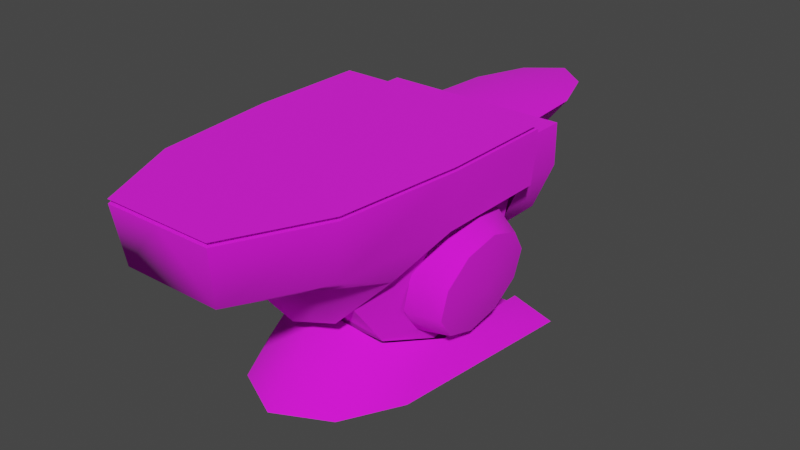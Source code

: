 # Source: anvil_active_blu.blend  (saved by Blender 3.4.6; exported with 4.5.12 LTS)
import bpy
from mathutils import Matrix  # noqa: F401  (used for matrix-valued properties, if any)

bpy.ops.wm.read_factory_settings(use_empty=True)
scene = bpy.context.scene
scene.name = 'Scene'

# ---- collections
col_collection = bpy.data.collections.new('Collection'); scene.collection.children.link(col_collection)

# ---- images (referenced by path relative to the original .blend; pixels are not part of the script)
import os
ASSET_DIR = os.environ.get("B2B_ASSET_DIR", "")  # directory of the original .blend (textures are referenced by path, not embedded)
HERE = os.path.dirname(os.path.abspath(__file__))  # packed textures are extracted next to this script under _unpacked/

def load_image(name, relpath, width, height, colorspace="sRGB"):
    """Load a texture the original file referenced (path relative to the .blend, or extracted next to this script)."""
    p = next((c for c in (os.path.join(HERE, relpath), os.path.join(ASSET_DIR, relpath)) if relpath and os.path.exists(c)), "")
    if p:
        img = bpy.data.images.load(p, check_existing=True)
        img.name = name
    else:  # same state as the original file: an image datablock whose file is absent (Cycles renders it pink)
        img = bpy.data.images.new(name, width, height)
        img.source = "FILE"
        img.filepath = "//" + (relpath or name)
    img.colorspace_settings.name = colorspace
    return img
img_skin_anvil_blue_png = load_image('skin_anvil-blue.png', 'skin_anvil-blue.png', 1024, 1024, 'sRGB')

# ---- materials (node trees are filled in below, after node groups)
mat_skin_anvil_blue = bpy.data.materials.new('skin_anvil-blue')
mat_skin_anvil_blue.use_backface_culling = True
mat_skin_anvil_blue.use_transparent_shadow = False

# ---- material node trees
mat_skin_anvil_blue.use_nodes = True; mat_skin_anvil_blue.node_tree.nodes.clear()
_N = mat_skin_anvil_blue.node_tree.nodes; _L = mat_skin_anvil_blue.node_tree.links
n0 = _N.new('ShaderNodeBsdfPrincipled'); n0.name = 'Principled BSDF'; n0.location = (10, 300)
n0.distribution = 'GGX'
n0.subsurface_method = 'RANDOM_WALK_SKIN'
n0.inputs[2].default_value = 1.0
n0.inputs[27].default_value = (0.0, 0.0, 0.0, 1.0)
n0.inputs[28].default_value = 1.0
n1 = _N.new('ShaderNodeOutputMaterial'); n1.name = 'Material Output'; n1.location = (320, 270)
n2 = _N.new('ShaderNodeTexImage'); n2.name = 'Image Texture'; n2.location = (-440, 210)
n2.label = 'BASE COLOR'
n2.image = img_skin_anvil_blue_png
_L.new(n0.outputs[0], n1.inputs[0])
_L.new(n2.outputs[0], n0.inputs[0])
_L.new(n2.outputs[1], n0.inputs[4])
n1.is_active_output = True

# ---- world
world_world = bpy.data.worlds.new('World'); scene.world = world_world
world_world.use_nodes = True; world_world.node_tree.nodes.clear()
_N = world_world.node_tree.nodes; _L = world_world.node_tree.links
n0 = _N.new('ShaderNodeOutputWorld'); n0.name = 'World Output'; n0.location = (300, 300)
n1 = _N.new('ShaderNodeBackground'); n1.name = 'Background'; n1.location = (10, 300)
n1.inputs[0].default_value = (0.05088, 0.05088, 0.05088, 1.0)
_L.new(n1.outputs[0], n0.inputs[0])
n0.is_active_output = True
world_world.color = (0.05088, 0.05088, 0.05088)
world_world.use_sun_shadow = False
world_world.sun_shadow_jitter_overblur = 0.0

# ---- meshes
me_rsrc_world_prop_outershell_smithy_model_anvil_active_meshnodes = bpy.data.meshes.new('rsrc.world.prop.outershell.smithy.model_anvil-active-MeshNodes[')
me_rsrc_world_prop_outershell_smithy_model_anvil_active_meshnodes.from_pydata([(0.4887, -2.051e-08, 0.4692), (-0.3521, -0.125, 0.375), (-0.4887, -2.051e-08, 0.4692), (0.4175, -0.75, -0.8339), (0.4805, -0.75, -0.2813), (0.5, -0.9325, 0.25), (0.3706, -0.5839, -0.4904), (0.1892, -0.6093, -0.8086), (0.1768, -0.3776, -0.5988), (0.0, -0.3448, -0.6543), (0.0, -0.5817, -0.8467), (0.0, -0.75, -1.215), (-0.1892, -0.6093, -0.8086), (-0.1768, -0.3776, -0.5988), (-0.3706, -0.5839, -0.4904), (-0.4805, -0.75, -0.2813), (-0.5, -0.9325, 0.25), (-0.4801, -0.75, 0.25), (-0.5, -1.001, -0.2817), (-0.4175, -0.75, -0.8339), (-0.25, -1.001, -1.25), (0.3521, -0.125, 0.375), (0.2503, -0.2264, -0.4143), (-0.1368, -0.3822, 0.5), (-0.1368, -0.3821, 0.25), (-0.3367, -0.5174, 0.25), (-0.3367, -0.5175, 0.5), (-0.4329, -0.7419, 0.5), (-0.2885, -0.125, -0.125), (-0.4039, -0.7967, -0.3984), (-0.2389, -0.2224, -0.3956), (-0.2348, -0.5629, -0.6493), (0.0, -0.5629, -0.6493), (0.0, -0.2224, -0.3956), (0.2389, -0.2224, -0.3956), (0.2348, -0.5629, -0.6493), (0.4039, -0.7967, -0.3984), (0.2885, -0.125, -0.125), (0.4039, -0.7967, 0.25), (0.2885, -0.125, 0.2241), (0.3367, -0.5174, 0.25), (0.1368, -0.3821, 0.25), (0.1368, -0.3822, 0.5), (0.4322, -0.9325, 0.25), (0.34, -0.1422, -0.125), (0.3911, 1.856e-08, -0.4246), (0.248, 3.022e-08, -0.6914), (0.0, -0.125, -0.6981), (0.0, 3.566e-08, -0.8159), (-0.248, 3.022e-08, -0.6914), (-0.3911, 1.856e-08, -0.4246), (-0.34, -0.1422, -0.125), (-0.2518, -2.153e-08, 0.4926), (0.2475, 4.208e-09, -0.09626), (0.2518, -2.153e-08, 0.4926), (-0.2475, 4.208e-09, -0.09626), (-0.2503, -0.2264, -0.4143), (0.0, -0.3116, -0.4799), (0.2273, -0.75, -1.215), (0.25, -1.001, -1.25), (0.0, -1.001, -1.25), (-0.2273, -0.75, -1.215), (0.4329, -0.9326, 0.5), (-0.4322, -0.9325, 0.25), (-0.4329, -0.9326, 0.5), (0.0, -0.06182, 0.25), (0.0, -0.7967, 0.2976), (-0.4039, -0.7967, 0.25), (-0.2885, -0.125, 0.2241), (0.4801, -0.75, 0.25), (0.4329, -0.7419, 0.25), (0.5, -1.001, 0.25), (0.0, -0.9326, 0.25), (-0.4329, -0.7419, 0.25), (0.0, -0.9326, 0.5), (0.2483, -0.875, 0.875), (0.0, -0.9326, 0.8308), (-0.1554, -0.875, 1.125), (0.2744, -0.875, 0.5), (0.0, -0.5, 0.5), (-0.2483, -0.875, 0.875), (0.0, -0.5651, 0.875), (0.1554, -0.875, 1.125), (0.0, -0.7064, 1.12), (0.0, -0.875, 1.25), (0.0, -1.001, 0.25), (0.5, -1.001, -0.2817), (0.4426, -0.9991, -0.8419), (-0.4426, -0.9991, -0.8419), (-0.5, -1.001, 0.25), (0.4329, -0.7419, 0.5), (0.3367, -0.5175, 0.5), (0.0, -0.375, 0.5), (-0.2744, -0.875, 0.5), (0.2941, -0.2174, 0.1228), (0.3301, -0.3657, 0.2315), (0.4456, -0.2325, 0.08261), (0.2746, -0.1608, -0.05461), (0.3688, -0.5489, 0.2298), (0.4298, -0.1867, -0.0612), (0.5278, -0.6213, 0.07912), (0.279, -0.2174, -0.2331), (0.3955, -0.6971, 0.1185), (0.4334, -0.2325, -0.2058), (0.5313, -0.6672, -0.06551), (0.3057, -0.3657, -0.3444), (0.3999, -0.7537, -0.05993), (0.3444, -0.5489, -0.346), (0.3804, -0.6971, -0.2374), (0.4864, -0.5012, -0.2974), (-0.2941, -0.2174, 0.1228), (-0.3301, -0.3657, 0.2315), (-0.2746, -0.1608, -0.05461), (-0.4298, -0.1867, -0.0612), (-0.3688, -0.5489, 0.2298), (-0.279, -0.2174, -0.2331), (-0.3955, -0.6971, 0.1185), (-0.3057, -0.3657, -0.3444), (-0.455, -0.3527, -0.296), (-0.3999, -0.7537, -0.05993), (-0.3444, -0.5489, -0.346), (-0.5155, -0.6213, -0.2093), (-0.4864, -0.5012, -0.2974), (-0.3804, -0.6971, -0.2374), (0.4748, -0.3527, 0.1707), (0.515, -0.4196, -0.06482), (0.5062, -0.5012, 0.1693), (0.455, -0.3527, -0.296), (0.5155, -0.6213, -0.2093), (-0.4456, -0.2325, 0.08261), (-0.515, -0.4196, -0.06482), (-0.4748, -0.3527, 0.1707), (-0.5062, -0.5012, 0.1693), (-0.5278, -0.6213, 0.07912), (-0.4334, -0.2325, -0.2058), (-0.5313, -0.6672, -0.06551)], [], [(21, 0, 54), (1, 52, 2), (59, 58, 87), (58, 3, 87), (87, 3, 86), (3, 4, 86), (86, 5, 71), (86, 4, 5), (4, 69, 5), (3, 6, 4), (3, 7, 6), (7, 8, 6), (3, 58, 7), (9, 8, 7), (58, 10, 7), (10, 9, 7), (58, 11, 10), (61, 10, 11), (61, 12, 10), (10, 12, 9), (19, 12, 61), (9, 12, 13), (12, 14, 13), (19, 14, 12), (19, 15, 14), (15, 16, 17), (18, 16, 15), (18, 89, 16), (19, 18, 15), (88, 18, 19), (61, 88, 19), (20, 88, 61), (21, 54, 53), (21, 53, 44), (53, 22, 44), (23, 24, 25), (25, 26, 23), (26, 25, 73), (73, 27, 26), (64, 27, 73), (73, 63, 64), (67, 68, 28), (28, 29, 67), (28, 30, 29), (30, 31, 29), (32, 31, 30), (30, 33, 32), (32, 33, 34), (34, 35, 32), (34, 36, 35), (37, 36, 34), (38, 36, 37), (37, 39, 38), (40, 41, 42), (42, 91, 40), (70, 40, 91), (91, 90, 70), (70, 90, 62), (62, 43, 70), (44, 0, 21), (44, 45, 0), (22, 45, 44), (45, 22, 46), (46, 22, 47), (48, 46, 47), (47, 22, 57), (48, 47, 49), (47, 57, 56), (49, 47, 56), (50, 49, 56), (56, 51, 50), (51, 2, 50), (51, 1, 2), (55, 51, 56), (1, 51, 55), (1, 55, 52), (53, 54, 52), (52, 55, 53), (22, 53, 55), (55, 56, 22), (22, 56, 57), (58, 59, 60), (60, 11, 58), (61, 11, 60), (60, 20, 61), (43, 62, 74), (74, 72, 43), (63, 72, 74), (74, 64, 63), (38, 39, 65), (65, 66, 38), (67, 66, 65), (65, 68, 67), (69, 70, 43), (43, 5, 69), (71, 5, 43), (71, 43, 85), (43, 72, 85), (63, 85, 72), (89, 85, 63), (89, 63, 16), (17, 16, 63), (63, 73, 17), (74, 78, 75), (80, 93, 74), (75, 76, 74), (74, 76, 80), (76, 77, 80), (76, 75, 82), (76, 84, 77), (76, 82, 84), (75, 78, 79), (79, 93, 80), (79, 81, 75), (80, 81, 79), (81, 80, 77), (82, 75, 81), (77, 83, 81), (81, 83, 82), (82, 83, 84), (77, 84, 83), (85, 86, 71), (85, 87, 86), (85, 59, 87), (85, 60, 59), (85, 20, 60), (85, 88, 20), (85, 18, 88), (85, 89, 18), (62, 78, 74), (62, 90, 78), (78, 90, 91), (78, 91, 79), (42, 79, 91), (42, 92, 79), (23, 79, 92), (23, 26, 79), (93, 79, 26), (93, 26, 27), (64, 93, 27), (64, 74, 93), (94, 95, 124), (124, 96, 94), (126, 124, 95), (97, 94, 96), (95, 98, 126), (96, 99, 97), (100, 126, 98), (101, 97, 99), (98, 102, 100), (99, 103, 101), (104, 100, 102), (105, 101, 103), (102, 106, 104), (103, 127, 105), (128, 104, 106), (107, 105, 127), (106, 108, 128), (127, 109, 107), (108, 107, 109), (109, 128, 108), (110, 129, 131), (131, 111, 110), (129, 110, 112), (111, 131, 132), (112, 113, 129), (132, 114, 111), (113, 112, 115), (114, 132, 133), (115, 134, 113), (133, 116, 114), (134, 115, 117), (116, 133, 135), (117, 118, 134), (135, 119, 116), (118, 117, 120), (119, 135, 121), (120, 122, 118), (121, 123, 119), (123, 121, 122), (122, 120, 123), (96, 124, 125), (124, 126, 125), (99, 96, 125), (126, 100, 125), (103, 99, 125), (100, 104, 125), (127, 103, 125), (104, 128, 125), (109, 127, 125), (128, 109, 125), (129, 130, 131), (131, 130, 132), (113, 130, 129), (132, 130, 133), (134, 130, 113), (133, 130, 135), (118, 130, 134), (135, 130, 121), (122, 130, 118), (121, 130, 122)])
me_rsrc_world_prop_outershell_smithy_model_anvil_active_meshnodes.polygons.foreach_set('use_smooth', [True] * 201)
_k = set([(1, 51), (1, 52), (5, 69), (5, 71), (16, 17), (16, 89), (18, 88), (18, 89), (20, 60), (20, 61), (20, 88), (21, 44), (21, 54), (22, 44), (22, 57), (23, 26), (26, 27), (27, 64), (30, 31), (34, 35), (38, 39), (42, 91), (43, 62), (43, 70), (43, 72), (51, 56), (56, 57), (58, 59), (59, 60), (59, 87), (62, 74), (62, 90), (63, 64), (63, 72), (63, 73), (64, 74), (67, 68), (71, 85), (71, 86), (74, 78), (74, 93), (75, 78), (75, 82), (77, 80), (77, 84), (78, 79), (79, 81), (79, 93), (80, 93), (81, 83), (82, 84), (83, 84), (85, 89), (86, 87), (90, 91), (96, 99), (96, 124), (99, 103), (100, 104), (100, 126), (103, 127), (104, 128), (109, 127), (109, 128), (113, 129), (113, 134), (118, 122), (118, 134), (121, 122), (121, 135), (124, 126), (129, 131), (131, 132), (132, 133), (133, 135)])
me_rsrc_world_prop_outershell_smithy_model_anvil_active_meshnodes.attributes.new('sharp_edge', 'BOOLEAN', 'EDGE').data.foreach_set('value', [ (min(e.vertices), max(e.vertices)) in _k for e in me_rsrc_world_prop_outershell_smithy_model_anvil_active_meshnodes.edges])
_k = {(38, 39): 1.0, (83, 84): 1.0, (96, 99): 1.0, (99, 103): 1.0, (129, 131): 1.0, (16, 17): 1.0, (26, 27): 1.0, (58, 59): 1.0, (67, 68): 1.0, (78, 79): 1.0, (81, 83): 1.0, (100, 104): 1.0, (133, 135): 1.0, (23, 26): 1.0, (30, 31): 1.0, (59, 60): 1.0, (79, 81): 1.0, (85, 89): 1.0, (121, 122): 1.0, (124, 126): 1.0, (131, 132): 1.0, (34, 35): 1.0, (56, 57): 1.0, (63, 64): 1.0, (82, 84): 1.0, (86, 87): 1.0, (90, 91): 1.0, (118, 122): 1.0, (132, 133): 1.0, (21, 54): 1.0, (5, 71): 1.0, (5, 69): 1.0, (22, 44): 1.0, (42, 91): 1.0, (43, 62): 1.0, (51, 56): 1.0, (1, 52): 1.0, (62, 74): 1.0, (43, 70): 1.0, (75, 78): 1.0, (77, 80): 1.0, (75, 82): 1.0, (20, 88): 1.0, (62, 90): 1.0, (103, 127): 1.0, (109, 127): 1.0, (100, 126): 1.0, (104, 128): 1.0, (113, 129): 1.0, (113, 134): 1.0, (16, 89): 1.0, (21, 44): 1.0, (20, 61): 1.0, (64, 74): 1.0, (43, 72): 1.0, (63, 72): 1.0, (79, 93): 1.0, (77, 84): 1.0, (59, 87): 1.0, (18, 88): 1.0, (74, 78): 1.0, (109, 128): 1.0, (96, 124): 1.0, (71, 86): 1.0, (18, 89): 1.0, (63, 73): 1.0, (22, 57): 1.0, (1, 51): 1.0, (80, 93): 1.0, (71, 85): 1.0, (74, 93): 1.0, (121, 135): 1.0, (118, 134): 1.0, (27, 64): 1.0, (20, 60): 1.0}
me_rsrc_world_prop_outershell_smithy_model_anvil_active_meshnodes.attributes.new('crease_edge', 'FLOAT', 'EDGE').data.foreach_set('value', [_k.get((min(e.vertices), max(e.vertices)), 0.0) for e in me_rsrc_world_prop_outershell_smithy_model_anvil_active_meshnodes.edges])
_uv = me_rsrc_world_prop_outershell_smithy_model_anvil_active_meshnodes.uv_layers.new(name='UVMap')
_uv.uv.foreach_set('vector', [0.07311, 0.09744, 0.0224, 0.02294, 0.0224, 0.129, 0.07311, 0.09744, 0.0224, 0.129, 0.0224, 0.02294, 0.09707, 0.6596, 0.09705, 0.565, 0.2329, 0.6596, 0.09705, 0.565, 0.2329, 0.565, 0.2329, 0.6596, 0.2329, 0.6596, 0.2329, 0.565, 0.412, 0.6596, 0.2329, 0.565, 0.412, 0.565, 0.412, 0.6596, 0.412, 0.6596, 0.5831, 0.6341, 0.5831, 0.6596, 0.412, 0.6596, 0.412, 0.565, 0.5831, 0.6341, 0.412, 0.565, 0.5831, 0.565, 0.5831, 0.6341, 0.2329, 0.565, 0.2329, 0.5169, 0.412, 0.565, 0.2329, 0.565, 0.09702, 0.5168, 0.2329, 0.5169, 0.09702, 0.5168, 0.09706, 0.4719, 0.2329, 0.5169, 0.2329, 0.565, 0.09705, 0.565, 0.09702, 0.5168, 0.02459, 0.4719, 0.09706, 0.4719, 0.09702, 0.5168, 0.09705, 0.565, 0.02459, 0.5168, 0.09702, 0.5168, 0.02459, 0.5168, 0.02459, 0.4719, 0.09702, 0.5168, 0.09705, 0.565, 0.02459, 0.565, 0.02459, 0.5168, 0.09705, 0.565, 0.02459, 0.5168, 0.02459, 0.565, 0.09705, 0.565, 0.09702, 0.5168, 0.02459, 0.5168, 0.02459, 0.5168, 0.09702, 0.5168, 0.02459, 0.4719, 0.2329, 0.565, 0.09702, 0.5168, 0.09705, 0.565, 0.02459, 0.4719, 0.09702, 0.5168, 0.09706, 0.4719, 0.09702, 0.5168, 0.2329, 0.5169, 0.09706, 0.4719, 0.2329, 0.565, 0.2329, 0.5169, 0.09702, 0.5168, 0.2329, 0.565, 0.412, 0.565, 0.2329, 0.5169, 0.412, 0.565, 0.5831, 0.6341, 0.5831, 0.565, 0.412, 0.6596, 0.5831, 0.6341, 0.412, 0.565, 0.412, 0.6596, 0.5831, 0.6596, 0.5831, 0.6341, 0.2329, 0.565, 0.412, 0.6596, 0.412, 0.565, 0.2329, 0.6596, 0.412, 0.6596, 0.2329, 0.565, 0.09705, 0.565, 0.2329, 0.6596, 0.2329, 0.565, 0.09707, 0.6596, 0.2329, 0.6596, 0.09705, 0.565, 0.07311, 0.09744, 0.0224, 0.129, 0.3062, 0.129, 0.07311, 0.09744, 0.3062, 0.129, 0.3062, 0.09749, 0.3062, 0.129, 0.4779, 0.128, 0.3062, 0.09749, 0.7227, 0.664, 0.6433, 0.664, 0.6433, 0.7077, 0.6433, 0.7077, 0.7227, 0.7077, 0.7227, 0.664, 0.7227, 0.7077, 0.6433, 0.7077, 0.6433, 0.7802, 0.6433, 0.7802, 0.7227, 0.7802, 0.7227, 0.7077, 0.7227, 0.8418, 0.7227, 0.7802, 0.6433, 0.7802, 0.6433, 0.7802, 0.6433, 0.8418, 0.7227, 0.8418, 0.4385, 0.1955, 0.4381, 0.4756, 0.2847, 0.4755, 0.2847, 0.4755, 0.1687, 0.1955, 0.4385, 0.1955, 0.2847, 0.4755, 0.1591, 0.4192, 0.1687, 0.1955, 0.1591, 0.4192, 0.07307, 0.3038, 0.1687, 0.1955, 0.02343, 0.3032, 0.07307, 0.3038, 0.1591, 0.4192, 0.1591, 0.4192, 0.1118, 0.4191, 0.02343, 0.3032, 0.02343, 0.3032, 0.1118, 0.4191, 0.1591, 0.4192, 0.1591, 0.4192, 0.07307, 0.3038, 0.02343, 0.3032, 0.1591, 0.4192, 0.1687, 0.1955, 0.07307, 0.3038, 0.2847, 0.4755, 0.1687, 0.1955, 0.1591, 0.4192, 0.4385, 0.1955, 0.1687, 0.1955, 0.2847, 0.4755, 0.2847, 0.4755, 0.4381, 0.4756, 0.4385, 0.1955, 0.6433, 0.7077, 0.6433, 0.664, 0.7227, 0.664, 0.7227, 0.664, 0.7227, 0.7077, 0.6433, 0.7077, 0.6433, 0.7802, 0.6433, 0.7077, 0.7227, 0.7077, 0.7227, 0.7077, 0.7227, 0.7802, 0.6433, 0.7802, 0.6433, 0.7802, 0.7227, 0.7802, 0.7227, 0.8418, 0.7227, 0.8418, 0.6433, 0.8418, 0.6433, 0.7802, 0.3062, 0.09749, 0.0224, 0.02294, 0.07311, 0.09744, 0.3062, 0.09749, 0.4471, 0.02294, 0.0224, 0.02294, 0.4779, 0.128, 0.4471, 0.02294, 0.3062, 0.09749, 0.4471, 0.02294, 0.4779, 0.128, 0.5653, 0.02294, 0.5653, 0.02294, 0.4779, 0.128, 0.6349, 0.0786, 0.6602, 0.02294, 0.5653, 0.02294, 0.6349, 0.0786, 0.6349, 0.0786, 0.4779, 0.128, 0.5754, 0.1771, 0.6602, 0.02294, 0.6349, 0.0786, 0.5653, 0.02294, 0.6349, 0.0786, 0.5754, 0.1771, 0.4779, 0.128, 0.5653, 0.02294, 0.6349, 0.0786, 0.4779, 0.128, 0.4471, 0.02294, 0.5653, 0.02294, 0.4779, 0.128, 0.4779, 0.128, 0.3062, 0.09749, 0.4471, 0.02294, 0.3062, 0.09749, 0.0224, 0.02294, 0.4471, 0.02294, 0.3062, 0.09749, 0.07311, 0.09744, 0.0224, 0.02294, 0.3062, 0.129, 0.3062, 0.09749, 0.4779, 0.128, 0.07311, 0.09744, 0.3062, 0.09749, 0.3062, 0.129, 0.07311, 0.09744, 0.3062, 0.129, 0.0224, 0.129, 0.04831, 0.2371, 0.04831, 0.2371, 0.04831, 0.2371, 0.04831, 0.2371, 0.04831, 0.2371, 0.04831, 0.2371, 0.04831, 0.2371, 0.04831, 0.2371, 0.04831, 0.2371, 0.04831, 0.2371, 0.04831, 0.2371, 0.04831, 0.2371, 0.04831, 0.2371, 0.04831, 0.2371, 0.04831, 0.2371, 0.09705, 0.565, 0.09707, 0.6596, 0.02459, 0.6596, 0.02459, 0.6596, 0.02459, 0.565, 0.09705, 0.565, 0.09705, 0.565, 0.02459, 0.565, 0.02459, 0.6596, 0.02459, 0.6596, 0.09707, 0.6596, 0.09705, 0.565, 0.6433, 0.8418, 0.7227, 0.8418, 0.7227, 0.9809, 0.7227, 0.9809, 0.6433, 0.9809, 0.6433, 0.8418, 0.6433, 0.8418, 0.6433, 0.9809, 0.7227, 0.9809, 0.7227, 0.9809, 0.7227, 0.8418, 0.6433, 0.8418, 0.4385, 0.1955, 0.4381, 0.4756, 0.5411, 0.5026, 0.5411, 0.5026, 0.5411, 0.1955, 0.4385, 0.1955, 0.4385, 0.1955, 0.5411, 0.1955, 0.5411, 0.5026, 0.5411, 0.5026, 0.4381, 0.4756, 0.4385, 0.1955, 0.6246, 0.6596, 0.6246, 0.6816, 0.6054, 0.6818, 0.6054, 0.6818, 0.6054, 0.6596, 0.6246, 0.6596, 0.5831, 0.6596, 0.6054, 0.6596, 0.6054, 0.6818, 0.5831, 0.6596, 0.6054, 0.6818, 0.5831, 0.8215, 0.6054, 0.6818, 0.6054, 0.8215, 0.5831, 0.8215, 0.6054, 0.9613, 0.5831, 0.8215, 0.6054, 0.8215, 0.5831, 0.9834, 0.5831, 0.8215, 0.6054, 0.9613, 0.5831, 0.9834, 0.6054, 0.9613, 0.6054, 0.9834, 0.6246, 0.9834, 0.6054, 0.9834, 0.6054, 0.9613, 0.6054, 0.9613, 0.6246, 0.9615, 0.6246, 0.9834, 0.735, 0.9809, 0.735, 0.8915, 0.8562, 0.8915, 0.8562, 0.8915, 0.735, 0.8915, 0.735, 0.9809, 0.8562, 0.8915, 0.8419, 0.9809, 0.735, 0.9809, 0.735, 0.9809, 0.8419, 0.9809, 0.8562, 0.8915, 0.8419, 0.9809, 0.9362, 0.923, 0.8562, 0.8915, 0.8419, 0.9809, 0.8562, 0.8915, 0.9362, 0.923, 0.8419, 0.9809, 0.9774, 0.9809, 0.9362, 0.923, 0.8419, 0.9809, 0.9362, 0.923, 0.9774, 0.9809, 0.8562, 0.8915, 0.7351, 0.8915, 0.7351, 0.7715, 0.7351, 0.7715, 0.7351, 0.8915, 0.8562, 0.8915, 0.7351, 0.7715, 0.8562, 0.7834, 0.8562, 0.8915, 0.8562, 0.8915, 0.8562, 0.7834, 0.7351, 0.7715, 0.8562, 0.7834, 0.8562, 0.8915, 0.9362, 0.8915, 0.9362, 0.8915, 0.8562, 0.8915, 0.8562, 0.7834, 0.9362, 0.8915, 0.9362, 0.8241, 0.8562, 0.7834, 0.8562, 0.7834, 0.9362, 0.8241, 0.9362, 0.8915, 0.9362, 0.8915, 0.9362, 0.8241, 0.9774, 0.8915, 0.9362, 0.8915, 0.9774, 0.8915, 0.9362, 0.8241, 0.5831, 0.8215, 0.412, 0.6596, 0.5831, 0.6596, 0.5831, 0.8215, 0.2329, 0.6784, 0.412, 0.6596, 0.5831, 0.8215, 0.09719, 0.7407, 0.2329, 0.6784, 0.5831, 0.8215, 0.09719, 0.8215, 0.09719, 0.7407, 0.5831, 0.8215, 0.09719, 0.9024, 0.09719, 0.8215, 0.5831, 0.8215, 0.2329, 0.9646, 0.09719, 0.9024, 0.5831, 0.8215, 0.412, 0.9834, 0.2329, 0.9646, 0.5831, 0.8215, 0.5831, 0.9834, 0.412, 0.9834, 0.8713, 0.7667, 0.8577, 0.7292, 0.8713, 0.6643, 0.8713, 0.7667, 0.8262, 0.7667, 0.8577, 0.7292, 0.8577, 0.7292, 0.8262, 0.7667, 0.7731, 0.7439, 0.8577, 0.7292, 0.7731, 0.7439, 0.769, 0.6643, 0.7411, 0.6967, 0.769, 0.6643, 0.7731, 0.7439, 0.7411, 0.6967, 0.7394, 0.6643, 0.769, 0.6643, 0.7411, 0.6967, 0.769, 0.6643, 0.7394, 0.6643, 0.7411, 0.6967, 0.7731, 0.7439, 0.769, 0.6643, 0.8577, 0.7292, 0.769, 0.6643, 0.7731, 0.7439, 0.8577, 0.7292, 0.7731, 0.7439, 0.8262, 0.7667, 0.8713, 0.7667, 0.8577, 0.7292, 0.8262, 0.7667, 0.8713, 0.7667, 0.8713, 0.6643, 0.8577, 0.7292, 0.9838, 0.1369, 0.9838, 0.2575, 0.8745, 0.2575, 0.8745, 0.2575, 0.8745, 0.1369, 0.9838, 0.1369, 0.8745, 0.3781, 0.8745, 0.2575, 0.9838, 0.2575, 0.9838, 0.01625, 0.9838, 0.1369, 0.8745, 0.1369, 0.9838, 0.2575, 0.9838, 0.3781, 0.8745, 0.3781, 0.8745, 0.1369, 0.8745, 0.01625, 0.9838, 0.01625, 0.8745, 0.4988, 0.8745, 0.3781, 0.9838, 0.3781, 0.9838, 0.1369, 0.9838, 0.01625, 0.8745, 0.01625, 0.9838, 0.3781, 0.9838, 0.4988, 0.8745, 0.4988, 0.8745, 0.01625, 0.8745, 0.1369, 0.9838, 0.1369, 0.8745, 0.6219, 0.8745, 0.4988, 0.9838, 0.4988, 0.9838, 0.2575, 0.9838, 0.1369, 0.8745, 0.1369, 0.9838, 0.4988, 0.9838, 0.6219, 0.8745, 0.6219, 0.8745, 0.1369, 0.8745, 0.2575, 0.9838, 0.2575, 0.8745, 0.4988, 0.8745, 0.6219, 0.9838, 0.6219, 0.9838, 0.3781, 0.9838, 0.2575, 0.8745, 0.2575, 0.9838, 0.6219, 0.9838, 0.4988, 0.8745, 0.4988, 0.8745, 0.2575, 0.8745, 0.3781, 0.9838, 0.3781, 0.9838, 0.4988, 0.9838, 0.3781, 0.8745, 0.3781, 0.8745, 0.3781, 0.8745, 0.4988, 0.9838, 0.4988, 0.9838, 0.1369, 0.8745, 0.1369, 0.8745, 0.2575, 0.8745, 0.2575, 0.9838, 0.2575, 0.9838, 0.1369, 0.8745, 0.1369, 0.9838, 0.1369, 0.9838, 0.01625, 0.9838, 0.2575, 0.8745, 0.2575, 0.8745, 0.3781, 0.9838, 0.01625, 0.8745, 0.01625, 0.8745, 0.1369, 0.8745, 0.3781, 0.9838, 0.3781, 0.9838, 0.2575, 0.8745, 0.01625, 0.9838, 0.01625, 0.9838, 0.1369, 0.9838, 0.3781, 0.8745, 0.3781, 0.8745, 0.4988, 0.9838, 0.1369, 0.8745, 0.1369, 0.8745, 0.01625, 0.8745, 0.4988, 0.9838, 0.4988, 0.9838, 0.3781, 0.8745, 0.1369, 0.9838, 0.1369, 0.9838, 0.2575, 0.9838, 0.4988, 0.8745, 0.4988, 0.8745, 0.6219, 0.9838, 0.2575, 0.8745, 0.2575, 0.8745, 0.1369, 0.8745, 0.6219, 0.9838, 0.6219, 0.9838, 0.4988, 0.8745, 0.2575, 0.9838, 0.2575, 0.9838, 0.3781, 0.9838, 0.6219, 0.8745, 0.6219, 0.8745, 0.4988, 0.9838, 0.3781, 0.8745, 0.3781, 0.8745, 0.2575, 0.8745, 0.4988, 0.9838, 0.4988, 0.9838, 0.6219, 0.9838, 0.4988, 0.8745, 0.4988, 0.8745, 0.3781, 0.8745, 0.3781, 0.9838, 0.3781, 0.9838, 0.4988, 0.6782, 0.0792, 0.5683, 0.2304, 0.8562, 0.3239, 0.5683, 0.2304, 0.5683, 0.4174, 0.8562, 0.3239, 0.8562, 0.02142, 0.6782, 0.0792, 0.8562, 0.3239, 0.5683, 0.4174, 0.6782, 0.5687, 0.8562, 0.3239, 0.678, 0.0792, 0.8562, 0.02142, 0.8562, 0.3239, 0.6782, 0.5687, 0.8562, 0.6264, 0.8562, 0.3239, 0.5681, 0.2304, 0.678, 0.0792, 0.8562, 0.3239, 0.8562, 0.6264, 0.678, 0.5687, 0.8562, 0.3239, 0.5681, 0.4174, 0.5681, 0.2304, 0.8562, 0.3239, 0.678, 0.5687, 0.5681, 0.4174, 0.8562, 0.3239, 0.6782, 0.0792, 0.8562, 0.3239, 0.5683, 0.2304, 0.5683, 0.2304, 0.8562, 0.3239, 0.5683, 0.4174, 0.8562, 0.02142, 0.8562, 0.3239, 0.6782, 0.0792, 0.5683, 0.4174, 0.8562, 0.3239, 0.6782, 0.5687, 0.678, 0.0792, 0.8562, 0.3239, 0.8562, 0.02142, 0.6782, 0.5687, 0.8562, 0.3239, 0.8562, 0.6264, 0.5681, 0.2304, 0.8562, 0.3239, 0.678, 0.0792, 0.8562, 0.6264, 0.8562, 0.3239, 0.678, 0.5687, 0.5681, 0.4174, 0.8562, 0.3239, 0.5681, 0.2304, 0.678, 0.5687, 0.8562, 0.3239, 0.5681, 0.4174])
me_rsrc_world_prop_outershell_smithy_model_anvil_active_meshnodes.materials.append(mat_skin_anvil_blue)
me_rsrc_world_prop_outershell_smithy_model_anvil_active_meshnodes.update()
me_rsrc_world_prop_outershell_smithy_model_anvil_active_meshnodes.normals_split_custom_set([tuple(v) for v in zip(*[iter([0.6099, -0.7912, -0.04503, 0.4848, -0.7764, 0.4028, 0.07449, -0.6509, 0.7555, -0.7506, -0.5139, 0.4154, -0.07449, -0.6509, 0.7555, -0.4848, -0.7764, 0.4028, 0.8431, 0.5268, 0.1078, 0.7965, 0.5709, -0.1993, 0.5534, 0.568, -0.6092, 0.7965, 0.5709, -0.1993, 0.5785, 0.7722, -0.2628, 0.5534, 0.568, -0.6092, 0.5534, 0.568, -0.6092, 0.5785, 0.7722, -0.2628, 0.9952, 0.07763, -0.0594, 0.5785, 0.7722, -0.2628, 0.9861, 0.1513, -0.06866, 0.9952, 0.07763, -0.0594, 0.9952, 0.07763, -0.0594, 0.9985, 0.05417, -0.001119, 0.7885, 0.6145, 0.02538, 0.9952, 0.07763, -0.0594, 0.9861, 0.1513, -0.06866, 0.9985, 0.05417, -0.001119, 0.9861, 0.1513, -0.06866, 0.6791, 0.0307, 0.7334, 0.9985, 0.05417, -0.001119, 0.5785, 0.7722, -0.2628, 0.7941, 0.5524, -0.2534, 0.9861, 0.1513, -0.06866, 0.5785, 0.7722, -0.2628, 0.4224, 0.7896, -0.4451, 0.7941, 0.5524, -0.2534, 0.4224, 0.7896, -0.4451, 0.5427, 0.5796, -0.608, 0.7941, 0.5524, -0.2534, 0.5785, 0.7722, -0.2628, 0.7965, 0.5709, -0.1993, 0.4224, 0.7896, -0.4451, 0.0, 0.6636, -0.7481, 0.5427, 0.5796, -0.608, 0.4224, 0.7896, -0.4451, 0.7965, 0.5709, -0.1993, 0.0, 0.8226, -0.5687, 0.4224, 0.7896, -0.4451, 0.0, 0.8226, -0.5687, 0.0, 0.6636, -0.7481, 0.4224, 0.7896, -0.4451, 0.7965, 0.5709, -0.1993, -0.0004154, 0.1375, -0.9905, 0.0, 0.8226, -0.5687, -0.5214, -0.06674, -0.8507, 0.0, 0.8226, -0.5687, -0.0004154, 0.1375, -0.9905, -0.5214, -0.06674, -0.8507, -0.4224, 0.7896, -0.4451, 0.0, 0.8226, -0.5687, 0.0, 0.8226, -0.5687, -0.4224, 0.7896, -0.4451, 0.0, 0.6636, -0.7481, -0.5785, 0.7722, -0.2628, -0.4224, 0.7896, -0.4451, -0.5214, -0.06674, -0.8507, 0.0, 0.6636, -0.7481, -0.4224, 0.7896, -0.4451, -0.5427, 0.5796, -0.608, -0.4224, 0.7896, -0.4451, -0.7941, 0.5524, -0.2534, -0.5427, 0.5796, -0.608, -0.5785, 0.7722, -0.2628, -0.7941, 0.5524, -0.2534, -0.4224, 0.7896, -0.4451, -0.5785, 0.7722, -0.2628, -0.9861, 0.1513, -0.06866, -0.7941, 0.5524, -0.2534, -0.9861, 0.1513, -0.06866, -0.9985, 0.05417, -0.001119, -0.6791, 0.03038, 0.7334, -0.9952, 0.07763, -0.0594, -0.9985, 0.05417, -0.001119, -0.9861, 0.1513, -0.06866, -0.9952, 0.07763, -0.0594, -0.7885, 0.6151, 0.0, -0.9985, 0.05417, -0.001119, -0.5785, 0.7722, -0.2628, -0.9952, 0.07763, -0.0594, -0.9861, 0.1513, -0.06866, -0.7906, 0.5714, 0.2202, -0.9952, 0.07763, -0.0594, -0.5785, 0.7722, -0.2628, -0.5214, -0.06674, -0.8507, -0.7906, 0.5714, 0.2202, -0.5785, 0.7722, -0.2628, -0.726, 0.682, -0.089, -0.7906, 0.5714, 0.2202, -0.5214, -0.06674, -0.8507, -0.9873, -0.03388, 0.1553, -0.7082, -0.706, 0.001767, -0.784, -0.598, 0.1666, -0.9873, -0.03388, 0.1553, -0.784, -0.598, 0.1666, -0.9602, -0.05893, -0.273, -0.784, -0.598, 0.1666, -0.2033, -0.5346, 0.8203, -0.9602, -0.05893, -0.273, -0.5603, 0.8283, 0.0001707, -0.5603, 0.8283, 0.0001723, -0.771, 0.6368, 0.0001309, -0.771, 0.6368, 0.0001309, -0.3802, 0.7885, -0.4835, -0.5603, 0.8283, 0.0001707, -0.3802, 0.7885, -0.4835, -0.771, 0.6368, 0.0001309, -0.9798, 0.1999, -0.0007868, -0.9798, 0.1999, -0.0007868, -0.8624, -0.3, -0.4077, -0.3802, 0.7885, -0.4835, -0.8656, 0.2489, -0.4346, -0.8624, -0.3, -0.4077, -0.9798, 0.1999, -0.0007868, -0.9798, 0.1999, -0.0007868, -0.8133, -0.4778, 0.3321, -0.8656, 0.2489, -0.4346, -0.7342, 0.6626, 0.148, -0.8342, 0.1301, -0.5359, -0.9757, 0.202, -0.08448, -0.9757, 0.202, -0.08448, -0.9614, 0.2188, -0.1669, -0.7342, 0.6626, 0.148, -0.9757, 0.202, -0.08448, -0.9188, 0.2653, -0.2923, -0.9614, 0.2188, -0.1669, -0.9188, 0.2653, -0.2923, -0.8119, 0.5802, -0.06461, -0.9614, 0.2188, -0.1669, 0.0, 0.5975, -0.8019, 0.4345, 0.5401, -0.7208, 0.0, 0.5975, -0.8019, 0.0, 0.5975, -0.8019, 0.0, 0.5975, -0.8019, 0.0, 0.5975, -0.8019, 0.0, 0.5975, -0.8019, 0.0, 0.5975, -0.8019, 0.0, 0.5975, -0.8019, 0.0, 0.5975, -0.8019, -0.4345, 0.5381, -0.7222, 0.0, 0.5975, -0.8019, 0.9188, 0.2653, -0.2923, 0.9614, 0.2188, -0.1669, 0.8107, 0.5816, -0.06644, 0.9757, 0.202, -0.08448, 0.9614, 0.2188, -0.1669, 0.9188, 0.2653, -0.2923, 0.7342, 0.6626, 0.148, 0.9614, 0.2188, -0.1669, 0.9757, 0.202, -0.08448, 0.9757, 0.202, -0.08448, 0.8342, 0.13, -0.5359, 0.7342, 0.6626, 0.148, 0.771, 0.6368, 0.0001309, 0.5603, 0.8283, 0.0001723, 0.5603, 0.8283, 0.0001707, 0.5603, 0.8283, 0.0001707, 0.3802, 0.7885, -0.4835, 0.771, 0.6368, 0.0001309, 0.9798, 0.1999, -0.0007868, 0.771, 0.6368, 0.0001309, 0.3802, 0.7885, -0.4835, 0.3802, 0.7885, -0.4835, 0.7686, 0.1575, -0.6201, 0.9798, 0.1999, -0.0007868, 0.9798, 0.1999, -0.0007868, 0.7686, 0.1575, -0.6201, 0.8659, 0.3723, -0.3342, 0.8659, 0.3723, -0.3342, 0.8133, -0.4779, 0.3319, 0.9798, 0.1999, -0.0007868, 0.9308, 0.1568, 0.3301, 0.4848, -0.7764, 0.4028, 0.6099, -0.7912, -0.04503, 0.9308, 0.1568, 0.3301, 0.8201, -0.5158, -0.2476, 0.4848, -0.7764, 0.4028, 0.4355, -0.5112, -0.741, 0.8201, -0.5158, -0.2476, 0.9308, 0.1568, 0.3301, 0.8201, -0.5158, -0.2476, 0.4355, -0.5112, -0.741, 0.4976, -0.6515, -0.5727, 0.4976, -0.6515, -0.5727, 0.4355, -0.5112, -0.741, 5.173e-09, -0.7354, -0.6776, 0.0, -0.6858, -0.7278, 0.4976, -0.6515, -0.5727, 5.173e-09, -0.7354, -0.6776, 5.173e-09, -0.7354, -0.6776, 0.4355, -0.5112, -0.741, -0.6533, -0.566, -0.5028, 0.0, -0.6858, -0.7278, 5.173e-09, -0.7354, -0.6776, -0.4976, -0.6515, -0.5727, 5.173e-09, -0.7354, -0.6776, -0.6533, -0.566, -0.5028, -0.924, -0.2814, -0.2589, -0.4976, -0.6515, -0.5727, 5.173e-09, -0.7354, -0.6776, -0.924, -0.2814, -0.2589, -0.8201, -0.5158, -0.2476, -0.4976, -0.6515, -0.5727, -0.924, -0.2814, -0.2589, -0.924, -0.2814, -0.2589, -0.6018, -0.1783, -0.7785, -0.8201, -0.5158, -0.2476, -0.6018, -0.1783, -0.7785, -0.4848, -0.7764, 0.4028, -0.8201, -0.5158, -0.2476, -0.6018, -0.1783, -0.7785, -0.7506, -0.5139, 0.4154, -0.4848, -0.7764, 0.4028, 0.784, -0.598, 0.1666, 0.6808, -0.02167, 0.7321, 0.4718, -0.6634, 0.5808, 0.9873, -0.03388, 0.1553, 0.6808, -0.02167, 0.7321, 0.784, -0.598, 0.1666, 0.9873, -0.03388, 0.1553, 0.784, -0.598, 0.1666, -0.09225, -0.9957, -0.0006664, -0.784, -0.598, 0.1666, -0.7082, -0.706, 0.001767, -0.09225, -0.9957, -0.0006664, -0.09225, -0.9957, -0.0006664, 0.784, -0.598, 0.1666, -0.784, -0.598, 0.1666, -0.2033, -0.5346, 0.8203, -0.784, -0.598, 0.1666, 0.784, -0.598, 0.1666, 0.784, -0.598, 0.1666, 0.4718, -0.6634, 0.5808, -0.2033, -0.5346, 0.8203, -0.2033, -0.5346, 0.8203, 0.4718, -0.6634, 0.5808, 0.5247, -0.3225, 0.7879, 0.7965, 0.5709, -0.1993, -0.4593, 0.5233, -0.7178, 0.542, 0.3812, -0.749, 0.542, 0.3812, -0.749, -0.0004154, 0.1375, -0.9905, 0.7965, 0.5709, -0.1993, -0.5214, -0.06674, -0.8507, -0.0004154, 0.1375, -0.9905, 0.542, 0.3812, -0.749, 0.542, 0.3812, -0.749, 0.596, 0.285, -0.7507, -0.5214, -0.06674, -0.8507, 0.2906, -0.9524, -0.09264, -0.3336, -0.8658, -0.373, -0.2307, -0.9453, -0.2307, -0.2307, -0.9453, -0.2307, 0.0, -1.0, -6.399e-05, 0.2906, -0.9524, -0.09264, 0.2706, -0.9524, -0.1404, 0.0, -1.0, -6.399e-05, -0.2307, -0.9453, -0.2307, -0.2307, -0.9453, -0.2307, 0.4335, -0.8658, -0.2497, 0.2706, -0.9524, -0.1404, -0.4214, -0.1198, 0.8989, 0.1607, -0.4832, 0.8606, 2.2e-08, 0.05919, 0.9982, 2.2e-08, 0.05919, 0.9982, 0.0, 0.0646, 0.9979, -0.4214, -0.1198, 0.8989, 0.4214, -0.1198, 0.8989, 0.0, 0.0646, 0.9979, 2.2e-08, 0.05919, 0.9982, 2.2e-08, 0.05919, 0.9982, -0.1607, -0.4832, 0.8606, 0.4214, -0.1198, 0.8989, -0.2548, 0.3092, 0.9163, 0.0, 0.0, 1.0, 0.0, 0.0, 1.0, 0.0, 0.0, 1.0, 0.0, 0.0, 1.0, -0.2548, 0.3092, 0.9163, 0.2346, -0.2251, 0.9457, 0.0, 0.0, 1.0, 0.0, 0.0, 1.0, 0.2346, -0.2251, 0.9457, 0.0, 0.0, 1.0, 0.0, 0.0, 1.0, 0.0, 0.0, 1.0, 0.0, 0.0, 1.0, 0.0, 0.0, 1.0, 0.0, 0.0, 1.0, 0.0, 0.0, 1.0, 0.0, 0.0, 1.0, 0.3252, 0.0, 0.9457, 0.0, 0.0, 1.0, 0.0, 0.0, 1.0, 0.3252, 0.0, 0.9457, 0.0, 0.0, 1.0, 0.0, 0.0, 1.0, -0.4002, 0.01741, 0.9163, 0.0, 0.0, 1.0, 0.0, 0.0, 1.0, 0.0, 0.0, 1.0, 0.0, 0.0, 1.0, -0.4002, 0.01741, 0.9163, 3.808e-05, -0.7464, 0.6655, -0.4244, -0.8889, 0.1725, -0.1064, -0.8148, -0.5698, 0.2134, -0.8356, -0.5061, 0.4007, -0.8829, 0.2448, 3.808e-05, -0.7464, 0.6655, -0.1064, -0.8148, -0.5698, -1.469e-08, -0.999, 0.04448, 3.808e-05, -0.7464, 0.6655, 3.808e-05, -0.7464, 0.6655, -1.469e-08, -0.999, 0.04448, 0.2134, -0.8356, -0.5061, -1.469e-08, -0.999, 0.04448, 0.5461, -0.8325, 0.09309, 0.2134, -0.8356, -0.5061, -1.469e-08, -0.999, 0.04448, -0.1064, -0.8148, -0.5698, -0.5172, -0.8506, -0.09441, -1.469e-08, -0.999, 0.04448, -0.3201, -0.8303, -0.4562, 0.5461, -0.8325, 0.09309, -1.469e-08, -0.999, 0.04448, -0.5172, -0.8506, -0.09441, -0.3201, -0.8303, -0.4562, 0.2206, 0.7519, 0.6213, 0.4947, 0.5954, 0.633, 0.3349, 0.8704, -0.361, -0.3349, 0.8704, -0.3609, -0.4533, 0.6548, 0.6048, -0.1787, 0.8334, 0.5231, 0.3349, 0.8704, -0.361, 0.7571, 0.6236, 0.1948, 0.2206, 0.7519, 0.6213, -0.1787, 0.8334, 0.5231, -0.7571, 0.6236, 0.1948, -0.3349, 0.8704, -0.3609, -0.7571, 0.6236, 0.1948, -0.1787, 0.8334, 0.5231, -0.4684, 0.8558, -0.2196, 0.3105, 0.9451, -0.1022, 0.2206, 0.7519, 0.6213, 0.7571, 0.6236, 0.1948, -0.4684, 0.8558, -0.2196, -0.6412, 0.6062, 0.4705, -0.7571, 0.6236, 0.1948, 0.7571, 0.6236, 0.1948, 0.6412, 0.6062, 0.4705, 0.3105, 0.9451, -0.1022, 0.3105, 0.9451, -0.1022, 0.6412, 0.6062, 0.4705, 0.8419, 0.5347, 0.0724, -0.4684, 0.8558, -0.2196, -0.5487, 0.8324, 0.07799, -0.6412, 0.6062, 0.4705, 0.0, -1.0, -0.0004968, -0.00221, -1.0, -0.002079, 0.02538, -0.7885, -0.6145, 0.0, -1.0, -0.0004968, -0.3638, -0.7927, 0.4892, -0.00221, -1.0, -0.002079, 0.0, -1.0, -0.0004968, -0.3321, -0.7827, 0.5263, -0.3638, -0.7927, 0.4892, 0.0, -1.0, -0.0004968, -0.542, -0.7941, 0.275, -0.3321, -0.7827, 0.5263, 0.0, -1.0, -0.0004968, -0.02857, -0.782, 0.6226, -0.542, -0.7941, 0.275, 0.0, -1.0, -0.0004968, 0.5646, -0.794, -0.2253, -0.02857, -0.782, 0.6226, 0.0, -1.0, -0.0004968, 0.00221, -1.0, -0.002079, 0.5646, -0.794, -0.2253, 0.0, -1.0, -0.0004968, 0.0, -0.7885, -0.6151, 0.00221, -1.0, -0.002079, -0.3733, 0.333, 0.8659, 0.1646, 0.5971, 0.7851, 0.6134, 0.0637, 0.7872, -0.3733, 0.333, 0.8659, -0.566, -0.116, 0.8162, 0.1646, 0.5971, 0.7851, 0.1646, 0.5971, 0.7851, -0.566, -0.116, 0.8162, -0.3082, -0.2178, 0.9261, 0.1646, 0.5971, 0.7851, -0.3082, -0.2178, 0.9261, 0.09406, -0.21, 0.9732, 0.0, 0.0, 1.0, 0.09406, -0.21, 0.9732, -0.3082, -0.2178, 0.9261, 0.0, 0.0, 1.0, 0.0, 0.0, 1.0, 0.09406, -0.21, 0.9732, 0.0, 0.0, 1.0, 0.09406, -0.21, 0.9732, 0.0, 0.0, 1.0, 0.0, 0.0, 1.0, 0.03722, -0.3755, 0.9261, 0.09406, -0.21, 0.9732, -0.3944, 0.4776, 0.7851, 0.09406, -0.21, 0.9732, 0.03722, -0.3755, 0.9261, -0.3944, 0.4776, 0.7851, 0.03722, -0.3755, 0.9261, 0.4952, 0.2975, 0.8162, 0.25, 0.4333, 0.8659, -0.3944, 0.4776, 0.7851, 0.4952, 0.2975, 0.8162, 0.25, 0.4333, 0.8659, -0.6134, 0.06373, 0.7872, -0.3944, 0.4776, 0.7851, 0.2239, 0.8125, 0.5383, 0.3345, 0.357, 0.8722, 0.03159, 0.6794, 0.7331, 0.03159, 0.6794, 0.7331, 0.181, 0.9776, 0.1071, 0.2239, 0.8125, 0.5383, 0.0539, -0.01069, 0.9985, 0.03159, 0.6794, 0.7331, 0.3345, 0.357, 0.8722, 0.1639, 0.9865, -0.006953, 0.2239, 0.8125, 0.5383, 0.181, 0.9776, 0.1071, 0.3345, 0.357, 0.8722, 0.4534, -0.2061, 0.8671, 0.0539, -0.01069, 0.9985, 0.181, 0.9776, 0.1071, 0.1795, 0.8717, -0.456, 0.1639, 0.9865, -0.006953, 0.1665, -0.5833, 0.795, 0.0539, -0.01069, 0.9985, 0.4534, -0.2061, 0.8671, 0.1774, 0.8125, -0.5554, 0.1639, 0.9865, -0.006953, 0.1795, 0.8717, -0.456, 0.4534, -0.2061, 0.8671, 0.5353, -0.6616, 0.5251, 0.1665, -0.5833, 0.795, 0.1795, 0.8717, -0.456, 0.2494, 0.4624, -0.8509, 0.1774, 0.8125, -0.5554, 0.2188, -0.9324, 0.2877, 0.1665, -0.5833, 0.795, 0.5353, -0.6616, 0.5251, 0.2593, 0.357, -0.8974, 0.1774, 0.8125, -0.5554, 0.2494, 0.4624, -0.8509, 0.5353, -0.6616, 0.5251, 0.5489, -0.8356, -0.02331, 0.2188, -0.9324, 0.2877, 0.2494, 0.4624, -0.8509, 0.364, -0.09387, -0.9267, 0.2593, 0.357, -0.8974, 0.191, -0.9246, -0.3296, 0.2188, -0.9324, 0.2877, 0.5489, -0.8356, -0.02331, 0.3783, -0.2061, -0.9025, 0.2593, 0.357, -0.8974, 0.364, -0.09387, -0.9267, 0.5489, -0.8356, -0.02331, 0.4889, -0.6616, -0.5686, 0.191, -0.9246, -0.3296, 0.364, -0.09387, -0.9267, 0.4794, -0.5847, -0.6545, 0.3783, -0.2061, -0.9025, 0.4889, -0.6616, -0.5686, 0.3783, -0.2061, -0.9025, 0.4794, -0.5847, -0.6545, 0.4794, -0.5847, -0.6545, 0.191, -0.9246, -0.3296, 0.4889, -0.6616, -0.5686, -0.2239, 0.8125, 0.5383, 0.08083, 0.587, 0.8055, -0.03157, 0.6794, 0.7331, -0.03157, 0.6794, 0.7331, -0.3345, 0.357, 0.8722, -0.2239, 0.8125, 0.5383, 0.08083, 0.587, 0.8055, -0.2239, 0.8125, 0.5383, -0.1639, 0.9865, -0.006953, -0.3345, 0.357, 0.8722, -0.03157, 0.6794, 0.7331, -0.1576, 0.1333, 0.9785, -0.1639, 0.9865, -0.006953, 0.176, 0.9361, 0.3045, 0.08083, 0.587, 0.8055, -0.1576, 0.1333, 0.9785, -0.4534, -0.2061, 0.8671, -0.3345, 0.357, 0.8722, 0.176, 0.9361, 0.3045, -0.1639, 0.9865, -0.006953, -0.1774, 0.8125, -0.5554, -0.4534, -0.2061, 0.8671, -0.1576, 0.1333, 0.9785, -0.2761, -0.4526, 0.8479, -0.1774, 0.8125, -0.5554, 0.2006, 0.9283, -0.313, 0.176, 0.9361, 0.3045, -0.2761, -0.4526, 0.8479, -0.5353, -0.6616, 0.5251, -0.4534, -0.2061, 0.8671, 0.2006, 0.9283, -0.313, -0.1774, 0.8125, -0.5554, -0.2593, 0.357, -0.8974, -0.5353, -0.6616, 0.5251, -0.2761, -0.4526, 0.8479, -0.3418, -0.8545, 0.3912, -0.2593, 0.357, -0.8974, 0.1452, 0.5667, -0.811, 0.2006, 0.9283, -0.313, -0.3418, -0.8545, 0.3912, -0.5489, -0.8356, -0.02331, -0.5353, -0.6616, 0.5251, 0.1452, 0.5667, -0.811, -0.2593, 0.357, -0.8974, -0.3783, -0.2061, -0.9025, -0.5489, -0.8356, -0.02331, -0.3418, -0.8545, 0.3912, -0.3296, -0.9188, -0.2172, -0.3783, -0.2061, -0.9025, 0.03093, -0.01071, -0.9995, 0.1452, 0.5667, -0.811, -0.3296, -0.9188, -0.2172, -0.4889, -0.6616, -0.5686, -0.5489, -0.8356, -0.02331, -0.4889, -0.6616, -0.5686, -0.3296, -0.9188, -0.2172, 0.03093, -0.01071, -0.9995, 0.03093, -0.01071, -0.9995, -0.3783, -0.2061, -0.9025, -0.4889, -0.6616, -0.5686, 0.9601, -0.02918, 0.278, 0.9879, -0.13, -0.08449, 0.9775, 0.2069, -0.0415, 0.9879, -0.13, -0.08449, 0.9472, 0.06906, -0.3132, 0.9775, 0.2069, -0.0415, 0.9156, 0.1959, 0.3511, 0.9601, -0.02918, 0.278, 0.9775, 0.2069, -0.0415, 0.9472, 0.06906, -0.3132, 0.9078, 0.2504, -0.3365, 0.9775, 0.2069, -0.0415, 0.8652, 0.419, 0.2756, 0.9156, 0.1959, 0.3511, 0.9775, 0.2069, -0.0415, 0.9078, 0.2504, -0.3365, 0.8775, 0.4114, -0.2463, 0.9775, 0.2069, -0.0415, 0.8281, 0.5548, 0.08015, 0.8652, 0.419, 0.2756, 0.9775, 0.2069, -0.0415, 0.8775, 0.4114, -0.2463, 0.8679, 0.4906, -0.0772, 0.9775, 0.2069, -0.0415, 0.8186, 0.5515, -0.1605, 0.8281, 0.5548, 0.08015, 0.9775, 0.2069, -0.0415, 0.8679, 0.4906, -0.0772, 0.8186, 0.5515, -0.1605, 0.9775, 0.2069, -0.0415, -0.9303, 0.1441, -0.3374, -0.9775, 0.2069, -0.0415, -0.9879, -0.13, -0.0845, -0.9879, -0.13, -0.0845, -0.9775, 0.2069, -0.0415, -0.9617, -0.04351, -0.2707, -0.9681, -0.01695, -0.2502, -0.9775, 0.2069, -0.0415, -0.9303, 0.1441, -0.3374, -0.9617, -0.04351, -0.2707, -0.9775, 0.2069, -0.0415, -0.9199, 0.1341, -0.3684, -0.9919, -0.09616, -0.08246, -0.9775, 0.2069, -0.0415, -0.9681, -0.01695, -0.2502, -0.9199, 0.1341, -0.3684, -0.9775, 0.2069, -0.0415, -0.8786, 0.335, -0.3404, -0.9928, -0.06331, 0.1016, -0.9775, 0.2069, -0.0415, -0.9919, -0.09616, -0.08246, -0.8786, 0.335, -0.3404, -0.9775, 0.2069, -0.0415, -0.8535, 0.4824, -0.1972, -0.9703, 0.06906, 0.2318, -0.9775, 0.2069, -0.0415, -0.9928, -0.06331, 0.1016, -0.8535, 0.4824, -0.1972, -0.9775, 0.2069, -0.0415, -0.9703, 0.06906, 0.2318])] * 3)])
me_rsrc_world_prop_outershell_smithy_model_anvil_active_meshno = bpy.data.meshes.new('rsrc.world.prop.outershell.smithy.model_anvil-active-MeshNo')
me_rsrc_world_prop_outershell_smithy_model_anvil_active_meshno.from_pydata([(0.0, -1.019, 0.25), (0.5, -1.019, -0.2817), (0.5, -1.019, 0.25), (0.4426, -1.017, -0.8419), (0.25, -1.019, -1.25), (0.0, -1.019, -1.25), (-0.25, -1.019, -1.25), (-0.4426, -1.017, -0.8419), (-0.5, -1.019, -0.2817), (-0.5, -1.019, 0.25)], [], [(0, 1, 2), (0, 3, 1), (0, 4, 3), (0, 5, 4), (0, 6, 5), (0, 7, 6), (0, 8, 7), (0, 9, 8)])
me_rsrc_world_prop_outershell_smithy_model_anvil_active_meshno.polygons.foreach_set('use_smooth', [True] * 8)
_uv = me_rsrc_world_prop_outershell_smithy_model_anvil_active_meshno.uv_layers.new(name='UVMap')
_uv.uv.foreach_set('vector', [0.7655, 0.2723, 0.6548, 0.2681, 0.7138, 0.0846, 0.7655, 0.2723, 0.599, 0.482, 0.6548, 0.2681, 0.7655, 0.2723, 0.5721, 0.6997, 0.599, 0.482, 0.7655, 0.2723, 0.5979, 0.7935, 0.5721, 0.6997, 0.7655, 0.2723, 0.6237, 0.8872, 0.5979, 0.7935, 0.7655, 0.2723, 0.6904, 0.8138, 0.6237, 0.8872, 0.7655, 0.2723, 0.7581, 0.6435, 0.6904, 0.8138, 0.7655, 0.2723, 0.8171, 0.46, 0.7581, 0.6435])
me_rsrc_world_prop_outershell_smithy_model_anvil_active_meshno.materials.append(mat_skin_anvil_blue)
me_rsrc_world_prop_outershell_smithy_model_anvil_active_meshno.update()
me_rsrc_world_prop_outershell_smithy_model_anvil_active_meshno.normals_split_custom_set([tuple(v) for v in zip(*[iter([0.0, -1.0, -0.0004945, -0.0022, -1.0, -0.002069, 0.0, -1.0, 0.0, 0.0, -1.0, -0.0004945, 0.004912, -1.0, 0.0004251, -0.0022, -1.0, -0.002069, 0.0, -1.0, -0.0004945, 0.001977, -1.0, 0.0003295, 0.004912, -1.0, 0.0004251, 0.0, -1.0, -0.0004945, 0.0, -1.0, 0.0, 0.001977, -1.0, 0.0003295, 0.0, -1.0, -0.0004945, -0.001977, -1.0, 0.0003295, 0.0, -1.0, 0.0, 0.0, -1.0, -0.0004945, -0.004912, -1.0, 0.0004251, -0.001977, -1.0, 0.0003295, 0.0, -1.0, -0.0004945, 0.0022, -1.0, -0.002069, -0.004912, -1.0, 0.0004251, 0.0, -1.0, -0.0004945, 0.0, -1.0, 0.0, 0.0022, -1.0, -0.002069])] * 3)])

# ---- objects
ob_smithy_model_anvil_active_meshnodes__mesh_anvil = bpy.data.objects.new('smithy.model_anvil-active-MeshNodes["mesh_anvil"]', me_rsrc_world_prop_outershell_smithy_model_anvil_active_meshnodes)
ob_smithy_model_anvil_active_meshnodes__mesh_anvil_shimmer = bpy.data.objects.new('smithy.model_anvil-active-MeshNodes["mesh_anvil-shimmer"]', me_rsrc_world_prop_outershell_smithy_model_anvil_active_meshno)

# ---- transforms, parenting, visibility, modifiers, constraints
ob_smithy_model_anvil_active_meshnodes__mesh_anvil.location = (0.0, 0.0, 0.0)
ob_smithy_model_anvil_active_meshnodes__mesh_anvil.rotation_mode = 'QUATERNION'
ob_smithy_model_anvil_active_meshnodes__mesh_anvil.rotation_quaternion = (0.7071, -0.7071, -1.57e-16, -9.358e-24)
_m = ob_smithy_model_anvil_active_meshnodes__mesh_anvil.modifiers.new('Weighted Normal', 'WEIGHTED_NORMAL')
_m.keep_sharp = True
ob_smithy_model_anvil_active_meshnodes__mesh_anvil_shimmer.location = (0.0, 0.0, 0.0)
ob_smithy_model_anvil_active_meshnodes__mesh_anvil_shimmer.rotation_mode = 'QUATERNION'
ob_smithy_model_anvil_active_meshnodes__mesh_anvil_shimmer.rotation_quaternion = (0.7071, -0.7071, -1.57e-16, -9.358e-24)

# ---- collection membership
scene.collection.objects.link(ob_smithy_model_anvil_active_meshnodes__mesh_anvil)
scene.collection.objects.link(ob_smithy_model_anvil_active_meshnodes__mesh_anvil_shimmer)

# ---- scene / render settings (as saved in the file)
scene.frame_start = 1; scene.frame_end = 250; scene.frame_set(1)
scene.render.engine = 'BLENDER_EEVEE_NEXT'
scene.cycles.sampling_pattern = 'TABULATED_SOBOL'
scene.cycles.use_light_tree = False
scene.view_settings.view_transform = 'Filmic'
bpy.context.view_layer.update()

# ---- added for rendering (the .blend has no active camera and no usable light): camera, sun
cam_auto = bpy.data.cameras.new('AutoCamera')
cam_auto.lens = 50.0
cam_auto.sensor_width = 36.0
cam_auto.clip_end = 1000.0
ob_auto_camera = bpy.data.objects.new('AutoCamera', cam_auto)
scene.collection.objects.link(ob_auto_camera)
ob_auto_camera.location = (2.68444, -3.22133, 2.65716)
ob_auto_camera.rotation_euler = (1.09748, -7.21219e-08, 0.694738)
scene.camera = ob_auto_camera
light_auto_sun = bpy.data.lights.new('AutoSun', 'SUN')
light_auto_sun.energy = 3.0
light_auto_sun.angle = 0.0523599
ob_auto_sun = bpy.data.objects.new('AutoSun', light_auto_sun)
scene.collection.objects.link(ob_auto_sun)
ob_auto_sun.rotation_euler = (0.872665, 0.174533, 0.523599)
bpy.context.view_layer.update()
